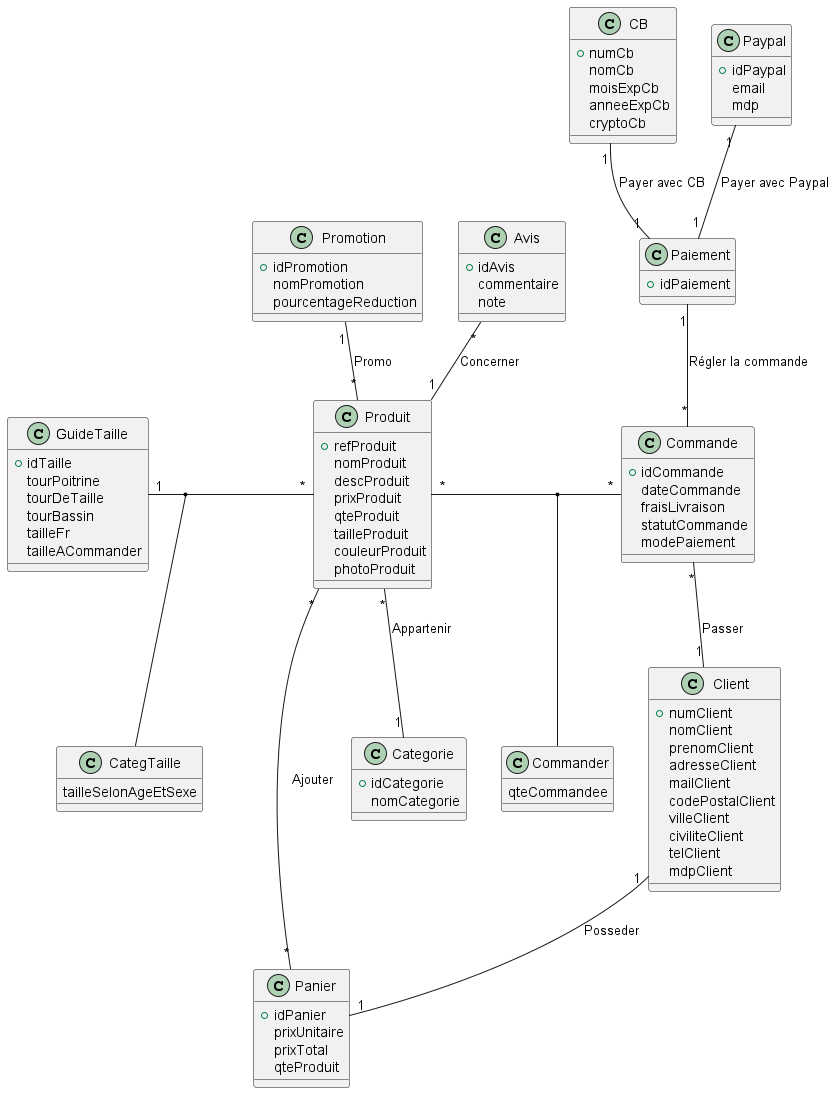

The diagram above was rendered by PlantUML. Its source (embedded in the PNG):
@startuml Diagramme de classes métiers BD SAE3.01

class Produit {
    + refProduit
    nomProduit
    descProduit
    prixProduit
    qteProduit
    tailleProduit
    couleurProduit
    photoProduit
}

class Promotion {
    + idPromotion
    nomPromotion
    pourcentageReduction
}

class CategTaille {
    tailleSelonAgeEtSexe
}

class GuideTaille {
    + idTaille
    tourPoitrine
    tourDeTaille
    tourBassin
    tailleFr
    tailleACommander
}

class Categorie {
    + idCategorie
    nomCategorie
}

class Client {
    + numClient
    nomClient
    prenomClient
    adresseClient
    mailClient
    codePostalClient
    villeClient
    civiliteClient
    telClient
    mdpClient
}

class Panier {
    + idPanier
    prixUnitaire
    prixTotal
    qteProduit
}

class Commande {
    + idCommande
    dateCommande
    fraisLivraison
    statutCommande
    modePaiement
}

class Paiement {
    + idPaiement
}

class CB {
    + numCb
    nomCb
    moisExpCb
    anneeExpCb
    cryptoCb
}

class Paypal {
    + idPaypal
    email
    mdp
}

class Commander {
    qteCommandee
}

class Avis {
    + idAvis
    commentaire
    note
}

Produit "*" -- "1" Categorie: Appartenir
Paypal "1" -- "1" Paiement : Payer avec Paypal
CB "1" -- "1" Paiement : Payer avec CB
Paiement "1" -- "*" Commande : Régler la commande
Produit "*" - "*" Commande
(Produit, Commande) -- Commander
Produit "*" -- "*" Panier : Ajouter
Commande "*" -- "1" Client: Passer
Client "1" -- "1" Panier: Posseder
Avis "*" -- "1" Produit: Concerner
GuideTaille "1" - "*" Produit
(GuideTaille, Produit) -- CategTaille
Promotion "1" -- "*" Produit: Promo

@enduml